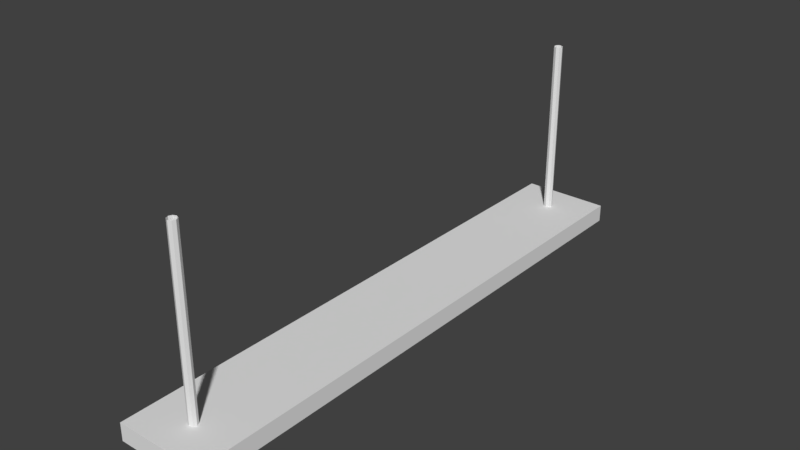 # Source: TR_light.blend  (saved by Blender 2.79.0; exported with 4.5.12 LTS)
import bpy
from mathutils import Matrix  # noqa: F401  (used for matrix-valued properties, if any)

bpy.ops.wm.read_factory_settings(use_empty=True)
scene = bpy.context.scene
scene.name = 'Scene'

# ---- collections
col_collection_1 = bpy.data.collections.new('Collection 1'); scene.collection.children.link(col_collection_1)

# ---- world
world_world = bpy.data.worlds.new('World'); scene.world = world_world
world_world.color = (0.05088, 0.05088, 0.05088)
world_world.use_sun_shadow = False
world_world.sun_shadow_jitter_overblur = 0.0
world_world.cycles.sampling_method = 'MANUAL'

# ---- meshes
me_cube_038 = bpy.data.meshes.new('Cube.038')
me_cube_038.from_pydata([(-0.5, -3.2, -2.2), (-0.5, -3.2, -2.0), (-0.5, 3.2, -2.2), (-0.5, 3.2, -2.0), (0.5, -3.2, -2.2), (0.5, -3.2, -2.0), (0.5, 3.2, -2.2), (0.5, 3.2, -2.0), (-0.3, 2.88, -2.2), (-0.3, -2.88, -2.2), (0.3, 2.88, -2.2), (0.3, -2.88, -2.2), (-0.3, 2.88, -2.25), (-0.3, -2.88, -2.25), (0.3, 2.88, -2.25), (0.3, -2.88, -2.25), (-0.25, 2.8, -2.25), (-0.25, -2.8, -2.25), (0.25, 2.8, -2.25), (0.25, -2.8, -2.25), (0.1433, 3.2, -2.2), (-0.1433, 3.2, -2.2), (-0.1433, 3.2, -2.0), (0.1433, 3.2, -2.0), (-0.1433, -3.2, -2.2), (0.1433, -3.2, -2.2), (0.1433, -3.2, -2.0), (-0.1433, -3.2, -2.0), (0.07667, 2.88, -2.2), (-0.07667, 2.88, -2.2), (-0.07667, -2.88, -2.2), (0.07667, -2.88, -2.2), (0.07667, 2.88, -2.25), (-0.07667, 2.88, -2.25), (-0.07667, -2.88, -2.25), (0.07667, -2.88, -2.25), (0.06, 2.8, -2.25), (-0.06, 2.8, -2.25), (-0.06, -2.8, -2.25), (0.06, -2.8, -2.25), (6.892e-09, -2.75, -2.0), (6.892e-09, -2.75, 0.0), (0.03536, -2.765, -2.0), (0.03536, -2.765, 0.0), (0.05, -2.8, -2.0), (0.05, -2.8, 0.0), (0.03536, -2.835, -2.0), (0.03536, -2.835, 0.0), (2.521e-09, -2.85, -2.0), (2.521e-09, -2.85, 0.0), (-0.03536, -2.835, -2.0), (-0.03536, -2.835, 0.0), (-0.05, -2.8, -2.0), (-0.05, -2.8, 0.0), (-0.03536, -2.765, -2.0), (-0.03536, -2.765, 0.0), (6.892e-09, 2.85, -2.0), (6.892e-09, 2.85, 0.0), (0.03536, 2.835, -2.0), (0.03536, 2.835, 0.0), (0.05, 2.8, -2.0), (0.05, 2.8, 0.0), (0.03536, 2.765, -2.0), (0.03536, 2.765, 0.0), (2.521e-09, 2.75, -2.0), (2.521e-09, 2.75, 0.0), (-0.03536, 2.765, -2.0), (-0.03536, 2.765, 0.0), (-0.05, 2.8, -2.0), (-0.05, 2.8, 0.0), (-0.03536, 2.835, -2.0), (-0.03536, 2.835, 0.0), (-0.08782, -2.8, -2.309), (-0.08782, 2.8, -2.309), (-0.06, -2.8, -2.25), (-0.06, 2.8, -2.25), (-0.25, -2.8, -2.25), (-0.25, 2.8, -2.25), (-0.2222, -2.8, -2.309), (-0.2222, 2.8, -2.309), (0.25, 2.8, -2.25), (0.25, -2.8, -2.25), (0.2222, 2.8, -2.309), (0.2222, -2.8, -2.309), (0.155, 2.8, -2.333), (0.155, -2.8, -2.333), (0.08783, 2.8, -2.309), (0.08783, -2.8, -2.309), (0.06, 2.8, -2.25), (0.06, -2.8, -2.25), (-0.155, -2.8, -2.333), (-0.155, 2.8, -2.333)], [], [(0, 1, 3, 2), (20, 23, 7, 6), (6, 7, 5, 4), (24, 27, 1, 0), (24, 0, 9, 30), (22, 3, 1, 27), (10, 11, 15, 14), (20, 6, 10, 28), (0, 2, 8, 9), (6, 4, 11, 10), (34, 13, 17, 38), (9, 8, 12, 13), (30, 9, 13, 34), (28, 10, 14, 32), (32, 14, 18, 36), (14, 15, 19, 18), (13, 12, 16, 17), (12, 33, 37, 16), (33, 32, 36, 37), (37, 36, 39, 38), (8, 29, 33, 12), (29, 28, 32, 33), (11, 31, 35, 15), (31, 30, 34, 35), (15, 35, 39, 19), (35, 34, 38, 39), (2, 21, 29, 8), (21, 20, 28, 29), (7, 23, 26, 5), (23, 22, 27, 26), (4, 25, 31, 11), (25, 24, 30, 31), (4, 5, 26, 25), (25, 26, 27, 24), (2, 3, 22, 21), (21, 22, 23, 20), (40, 41, 43, 42), (42, 43, 45, 44), (44, 45, 47, 46), (46, 47, 49, 48), (48, 49, 51, 50), (50, 51, 53, 52), (52, 53, 55, 54), (54, 55, 41, 40), (56, 57, 59, 58), (58, 59, 61, 60), (60, 61, 63, 62), (62, 63, 65, 64), (64, 65, 67, 66), (66, 67, 69, 68), (68, 69, 71, 70), (70, 71, 57, 56), (89, 87, 85, 83, 81), (76, 78, 90, 72, 74), (80, 81, 83, 82), (82, 83, 85, 84), (84, 85, 87, 86), (86, 87, 89, 88), (73, 72, 90, 91), (75, 74, 72, 73), (80, 82, 84, 86, 88), (91, 90, 78, 79), (79, 78, 76, 77), (75, 73, 91, 79, 77)])
_uv = me_cube_038.uv_layers.new(name='UVMap')
_uv.uv.foreach_set('vector', [0.04982, 0.2462, 0.04982, 0.2181, 0.9471, 0.2181, 0.9471, 0.2462, 0.9751, 0.1279, 0.9471, 0.1279, 0.9471, 0.07794, 0.9751, 0.07794, 0.9471, 0.0499, 0.9471, 0.07794, 0.04982, 0.07793, 0.04982, 0.0499, 0.02178, 0.1681, 0.04982, 0.1681, 0.04982, 0.2181, 0.02178, 0.2181, 0.03339, 0.3191, 0.03339, 0.2666, 0.08044, 0.296, 0.08044, 0.3289, 0.9471, 0.1681, 0.9471, 0.2181, 0.04982, 0.2181, 0.04982, 0.1681, 0.7863, 0.5717, 0.04136, 0.5717, 0.0413, 0.5587, 0.7863, 0.5587, 0.9742, 0.3612, 0.9742, 0.4136, 0.9272, 0.3842, 0.9272, 0.3514, 0.03339, 0.2666, 0.9742, 0.2666, 0.9272, 0.296, 0.08044, 0.296, 0.9742, 0.4136, 0.03339, 0.4136, 0.08044, 0.3842, 0.9272, 0.3842, 0.04163, 0.5023, 0.04108, 0.4678, 0.05445, 0.4776, 0.0532, 0.5049, 0.04103, 0.4548, 0.786, 0.4548, 0.7861, 0.4678, 0.04108, 0.4678, 0.03418, 0.5024, 0.03339, 0.468, 0.04108, 0.4678, 0.04163, 0.5023, 0.7933, 0.5241, 0.794, 0.5586, 0.7863, 0.5587, 0.7858, 0.5241, 0.7858, 0.5241, 0.7863, 0.5587, 0.7729, 0.5489, 0.7742, 0.5216, 0.7863, 0.5587, 0.0413, 0.5587, 0.05456, 0.5489, 0.7729, 0.5489, 0.04108, 0.4678, 0.7861, 0.4678, 0.7728, 0.4776, 0.05445, 0.4776, 0.7861, 0.4678, 0.7857, 0.5022, 0.7742, 0.5048, 0.7728, 0.4776, 0.7857, 0.5022, 0.7858, 0.5241, 0.7742, 0.5216, 0.7742, 0.5048, 0.7742, 0.5048, 0.7742, 0.5216, 0.05324, 0.5216, 0.0532, 0.5049, 0.7937, 0.4679, 0.7931, 0.5022, 0.7857, 0.5022, 0.7861, 0.4678, 0.7931, 0.5022, 0.7933, 0.5241, 0.7858, 0.5241, 0.7857, 0.5022, 0.03363, 0.5585, 0.03433, 0.5243, 0.04175, 0.5243, 0.0413, 0.5587, 0.03433, 0.5243, 0.03418, 0.5024, 0.04163, 0.5023, 0.04175, 0.5243, 0.0413, 0.5587, 0.04175, 0.5243, 0.05324, 0.5216, 0.05456, 0.5489, 0.04175, 0.5243, 0.04163, 0.5023, 0.0532, 0.5049, 0.05324, 0.5216, 0.9742, 0.2666, 0.9742, 0.3191, 0.9272, 0.3289, 0.9272, 0.296, 0.9742, 0.3191, 0.9742, 0.3612, 0.9272, 0.3514, 0.9272, 0.3289, 0.9471, 0.07794, 0.9471, 0.1279, 0.04982, 0.1279, 0.04982, 0.07793, 0.9471, 0.1279, 0.9471, 0.1681, 0.04982, 0.1681, 0.04982, 0.1279, 0.03339, 0.4136, 0.03339, 0.3612, 0.08044, 0.3514, 0.08044, 0.3842, 0.03339, 0.3612, 0.03339, 0.3191, 0.08044, 0.3289, 0.08044, 0.3514, 0.02178, 0.07793, 0.04982, 0.07793, 0.04982, 0.1279, 0.02178, 0.1279, 0.02178, 0.1279, 0.04982, 0.1279, 0.04982, 0.1681, 0.02178, 0.1681, 0.9751, 0.2181, 0.9471, 0.2181, 0.9471, 0.1681, 0.9751, 0.1681, 0.9751, 0.1681, 0.9471, 0.1681, 0.9471, 0.1279, 0.9751, 0.1279, 0.9199, 0.5238, 0.9199, 0.8178, 0.9143, 0.8178, 0.9143, 0.5238, 0.9143, 0.5238, 0.9143, 0.8178, 0.9087, 0.8178, 0.9087, 0.5238, 0.9087, 0.5238, 0.9087, 0.8178, 0.9031, 0.8178, 0.9031, 0.5238, 0.9031, 0.5238, 0.9031, 0.8178, 0.8974, 0.8178, 0.8974, 0.5238, 0.8974, 0.5238, 0.8974, 0.8178, 0.8918, 0.8178, 0.8918, 0.5238, 0.8918, 0.5238, 0.8918, 0.8178, 0.8862, 0.8178, 0.8862, 0.5238, 0.8862, 0.5238, 0.8862, 0.8178, 0.8806, 0.8178, 0.8806, 0.5238, 0.8806, 0.5238, 0.8806, 0.8178, 0.8749, 0.8178, 0.8749, 0.5238, 0.8974, 0.5238, 0.8974, 0.8178, 0.8918, 0.8178, 0.8918, 0.5238, 0.8918, 0.5238, 0.8918, 0.8178, 0.8862, 0.8178, 0.8862, 0.5238, 0.8862, 0.5238, 0.8862, 0.8178, 0.8806, 0.8178, 0.8806, 0.5238, 0.8806, 0.5238, 0.8806, 0.8178, 0.8749, 0.8178, 0.8749, 0.5238, 0.9199, 0.5238, 0.9199, 0.8178, 0.9143, 0.8178, 0.9143, 0.5238, 0.9143, 0.5238, 0.9143, 0.8178, 0.9087, 0.8178, 0.9087, 0.5238, 0.9087, 0.5238, 0.9087, 0.8178, 0.9031, 0.8178, 0.9031, 0.5238, 0.9031, 0.5238, 0.9031, 0.8178, 0.8974, 0.8178, 0.8974, 0.5238, 0.03339, 0.6729, 0.04426, 0.6739, 0.05197, 0.6831, 0.05202, 0.695, 0.04437, 0.7028, 0.03339, 0.606, 0.04426, 0.607, 0.05197, 0.6162, 0.05202, 0.6282, 0.04437, 0.6359, 0.7385, 0.707, 0.05208, 0.707, 0.05202, 0.695, 0.7384, 0.695, 0.7384, 0.695, 0.05202, 0.695, 0.05197, 0.6831, 0.7384, 0.6831, 0.7384, 0.6831, 0.05197, 0.6831, 0.05192, 0.6711, 0.7383, 0.6711, 0.7383, 0.6711, 0.05192, 0.6711, 0.05186, 0.6591, 0.7383, 0.6591, 0.7384, 0.6282, 0.05202, 0.6282, 0.05197, 0.6162, 0.7384, 0.6162, 0.7385, 0.6402, 0.05208, 0.6401, 0.05202, 0.6282, 0.7384, 0.6282, 0.757, 0.6932, 0.7461, 0.6922, 0.7384, 0.6831, 0.7383, 0.6711, 0.746, 0.6633, 0.7384, 0.6162, 0.05197, 0.6162, 0.05192, 0.6042, 0.7383, 0.6042, 0.7383, 0.6042, 0.05192, 0.6042, 0.05186, 0.5922, 0.7383, 0.5922, 0.757, 0.6263, 0.7461, 0.6254, 0.7384, 0.6162, 0.7383, 0.6042, 0.746, 0.5964])
me_cube_038.use_remesh_preserve_volume = False
me_cube_038.use_remesh_preserve_attributes = False
me_cube_038.use_mirror_vertex_groups = False
me_cube_038.update()

# ---- objects
ob_teds_room_light = bpy.data.objects.new('teds room light', me_cube_038)

# ---- transforms, parenting, visibility, modifiers, constraints
ob_teds_room_light.location = (1.108e-07, 0.0, 0.0)
ob_teds_room_light.lineart.crease_threshold = 0.0

# ---- collection membership
col_collection_1.objects.link(ob_teds_room_light)

# ---- scene / render settings (as saved in the file)
scene.frame_start = 1; scene.frame_end = 250; scene.frame_set(1)
scene.render.engine = 'BLENDER_EEVEE_NEXT'
scene.render.resolution_percentage = 50
scene.render.dither_intensity = 0.0
scene.cycles.use_denoising = False
scene.cycles.samples = 128
scene.cycles.sampling_pattern = 'TABULATED_SOBOL'
scene.cycles.use_adaptive_sampling = False
scene.cycles.use_light_tree = False
scene.cycles.blur_glossy = 0.0
scene.cycles.sample_clamp_indirect = 0.0
scene.view_settings.view_transform = 'Standard'
bpy.context.view_layer.update()

# ---- added for rendering (the .blend has no active camera and no usable light): camera, sun
cam_auto = bpy.data.cameras.new('AutoCamera')
cam_auto.lens = 50.0
cam_auto.sensor_width = 36.0
cam_auto.clip_end = 1000.0
ob_auto_camera = bpy.data.objects.new('AutoCamera', cam_auto)
scene.collection.objects.link(ob_auto_camera)
ob_auto_camera.location = (6.3702, -7.64423, 3.92958)
ob_auto_camera.rotation_euler = (1.09748, -7.21219e-08, 0.694738)
scene.camera = ob_auto_camera
light_auto_sun = bpy.data.lights.new('AutoSun', 'SUN')
light_auto_sun.energy = 3.0
light_auto_sun.angle = 0.0523599
ob_auto_sun = bpy.data.objects.new('AutoSun', light_auto_sun)
scene.collection.objects.link(ob_auto_sun)
ob_auto_sun.rotation_euler = (0.872665, 0.174533, 0.523599)
bpy.context.view_layer.update()

